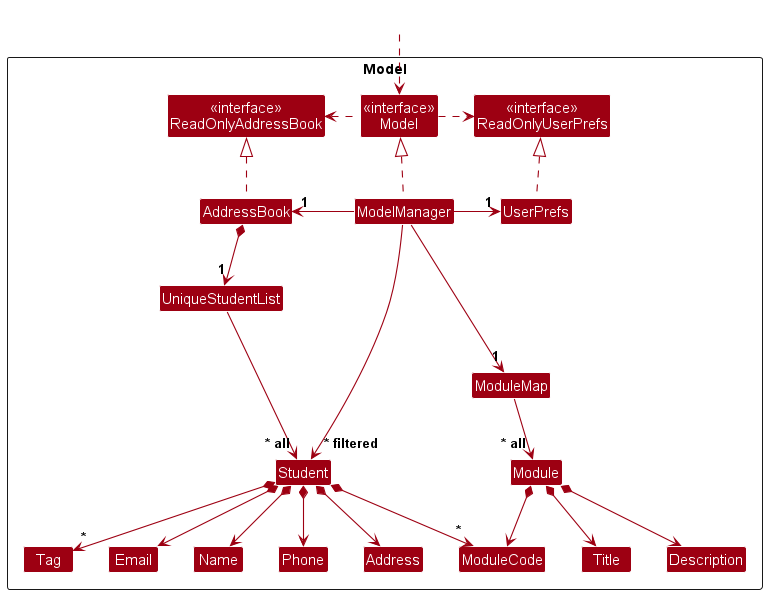

The diagram above was rendered by PlantUML. Its source (embedded in the PNG):
@startuml
!include style.puml
skinparam arrowThickness 1.1
skinparam arrowColor MODEL_COLOR
skinparam classBackgroundColor MODEL_COLOR

Package Model as ModelPackage <<Rectangle>>{
Class "<<interface>>\nReadOnlyAddressBook" as ReadOnlyAddressBook
Class "<<interface>>\nReadOnlyUserPrefs" as ReadOnlyUserPrefs
Class "<<interface>>\nModel" as Model
Class AddressBook
Class ModelManager
Class UserPrefs

Class UniqueStudentList
Class Student
Class Address
Class Email
Class Name
Class Phone
Class Tag

Class I #FFFFFF

Class ModuleMap

Class Module
Class ModuleCode
Class Title
Class Description
}

Class HiddenOutside #FFFFFF
HiddenOutside ..> Model

AddressBook .up.|> ReadOnlyAddressBook

ModelManager .up.|> Model
Model .right.> ReadOnlyUserPrefs
Model .left.> ReadOnlyAddressBook
ModelManager -right-> "1" AddressBook
ModelManager -right-> "1" ModuleMap
ModelManager -right-> "1" UserPrefs
UserPrefs .up.|> ReadOnlyUserPrefs

AddressBook *--> "1" UniqueStudentList
UniqueStudentList --> "~* all" Student
Student *--> Name
Student *--> Phone
Student *--> Email
Student *--> Address
Student *--> "*" Tag
Student *--> "*" ModuleCode

Student -[hidden]up--> I
UniqueStudentList -[hidden]right-> I

Name -[hidden]right-> Phone
Phone -[hidden]right-> Address
Address -[hidden]right-> Email

ModelManager --> "~* filtered" Student

ModuleMap --> "~* all" Module
Module *--> ModuleCode
Module *--> Title
Module *--> Description

ModuleCode -[hidden]right-> Title
Title -[hidden]right-> Description
@enduml